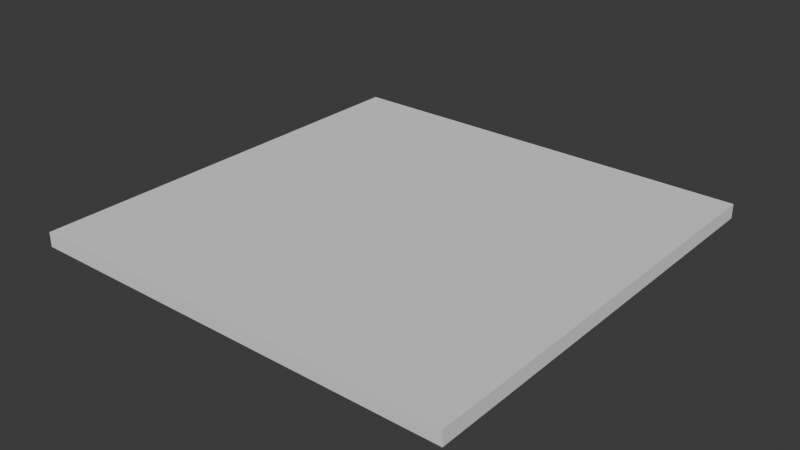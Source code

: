 # Source: 6x6_Wall.blend  (saved by Blender 4.1.23; exported with 4.5.12 LTS)
import bpy
from mathutils import Matrix  # noqa: F401  (used for matrix-valued properties, if any)

bpy.ops.wm.read_factory_settings(use_empty=True)
scene = bpy.context.scene
scene.name = 'Scene'

# ---- collections
col_collection = bpy.data.collections.new('Collection'); scene.collection.children.link(col_collection)

# ---- world
world_world = bpy.data.worlds.new('World'); scene.world = world_world
world_world.use_nodes = True; world_world.node_tree.nodes.clear()
_N = world_world.node_tree.nodes; _L = world_world.node_tree.links
n0 = _N.new('ShaderNodeOutputWorld'); n0.name = 'World Output'; n0.location = (300, 300)
n1 = _N.new('ShaderNodeBackground'); n1.name = 'Background'; n1.location = (10, 300)
n1.inputs[0].default_value = (0.05088, 0.05088, 0.05088, 1.0)
_L.new(n1.outputs[0], n0.inputs[0])
n0.is_active_output = True
world_world.color = (0.05088, 0.05088, 0.05088)
world_world.use_sun_shadow = False
world_world.sun_shadow_jitter_overblur = 0.0

# ---- meshes
me_cube_002 = bpy.data.meshes.new('Cube.002')
me_cube_002.from_pydata([(-3.0, -3.0, 0.1), (-3.0, 3.0, 0.1), (-3.0, -3.0, -0.1), (-3.0, 3.0, -0.1), (3.0, -3.0, 0.1), (3.0, 3.0, 0.1), (3.0, -3.0, -0.1), (3.0, 3.0, -0.1)], [], [(1, 5, 7, 3), (6, 7, 5, 4), (0, 1, 3, 2), (2, 6, 4, 0), (2, 3, 7, 6), (5, 1, 0, 4)])
_uv = me_cube_002.uv_layers.new(name='UVMap')
_uv.uv.foreach_set('vector', [0.0, 0.0, 0.0, 0.0, 0.0, 0.0, 0.0, 0.0, 0.0, 0.0, 0.0, 0.0, 0.0, 0.0, 0.0, 0.0, 0.0, 0.0, 0.0, 0.0, 0.0, 0.0, 0.0, 0.0, 0.0, 0.0, 0.0, 0.0, 0.0, 0.0, 0.0, 0.0, 0.0, 0.0, 0.0, 0.0, 0.0, 0.0, 0.0, 0.0, 0.0, 0.0, 0.0, 0.0, 0.0, 0.0, 0.0, 0.0])
me_cube_002.update()

# ---- objects
ob_cube = bpy.data.objects.new('Cube', me_cube_002)

# ---- transforms, parenting, visibility, modifiers, constraints
ob_cube.location = (0.0, 0.0, -0.1)

# ---- collection membership
col_collection.objects.link(ob_cube)

# ---- scene / render settings (as saved in the file)
scene.frame_start = 1; scene.frame_end = 250; scene.frame_set(1)
scene.render.engine = 'BLENDER_EEVEE_NEXT'
scene.cycles.sampling_pattern = 'TABULATED_SOBOL'
scene.eevee.ray_tracing_options.trace_max_roughness = 0.0
bpy.context.view_layer.update()

# ---- added for rendering (the .blend has no active camera and no usable light): camera, sun
cam_auto = bpy.data.cameras.new('AutoCamera')
cam_auto.lens = 50.0
cam_auto.sensor_width = 36.0
cam_auto.clip_end = 1000.0
ob_auto_camera = bpy.data.objects.new('AutoCamera', cam_auto)
scene.collection.objects.link(ob_auto_camera)
ob_auto_camera.location = (7.85297, -9.42357, 6.18238)
ob_auto_camera.rotation_euler = (1.09748, -7.21219e-08, 0.694738)
scene.camera = ob_auto_camera
light_auto_sun = bpy.data.lights.new('AutoSun', 'SUN')
light_auto_sun.energy = 3.0
light_auto_sun.angle = 0.0523599
ob_auto_sun = bpy.data.objects.new('AutoSun', light_auto_sun)
scene.collection.objects.link(ob_auto_sun)
ob_auto_sun.rotation_euler = (0.872665, 0.174533, 0.523599)
bpy.context.view_layer.update()
